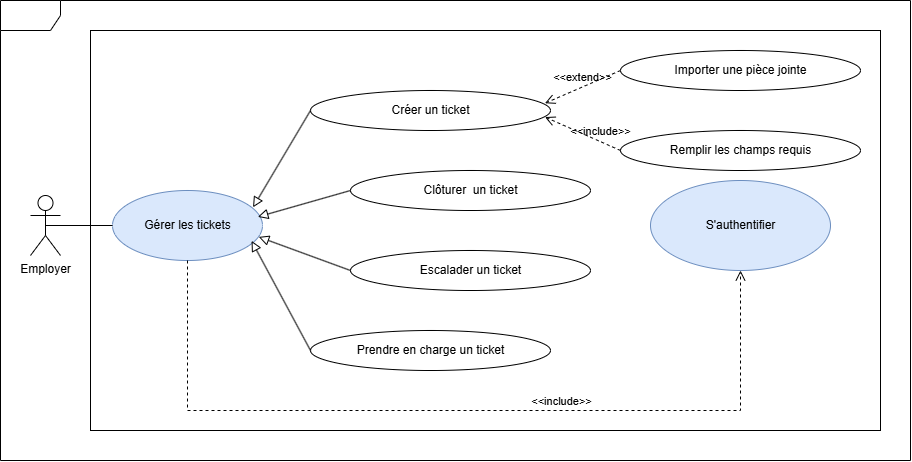

The diagram above was exported from draw.io. Its source (the exported page's mxGraphModel, read from the mxfile embedded in the PNG):
<mxGraphModel dx="2395" dy="746" grid="1" gridSize="10" guides="1" tooltips="1" connect="1" arrows="1" fold="1" page="1" pageScale="1" pageWidth="1169" pageHeight="1654" math="0" shadow="0">
  <root>
    <mxCell id="0" />
    <mxCell id="1" parent="0" />
    <mxCell id="K9k8AiGaLl-9F_gcyOM2-1" value="S'authentifier" style="shape=ellipse;container=1;horizontal=1;horizontalStack=0;resizeParent=1;resizeParentMax=0;resizeLast=0;html=1;dashed=0;collapsible=0;fillColor=#dae8fc;strokeColor=#6c8ebf;" parent="1" vertex="1">
      <mxGeometry x="-460" y="610" width="180" height="90" as="geometry" />
    </mxCell>
    <mxCell id="K9k8AiGaLl-9F_gcyOM2-2" value="Employer" style="shape=umlActor;verticalLabelPosition=bottom;verticalAlign=top;html=1;" parent="1" vertex="1">
      <mxGeometry x="-1080" y="625" width="30" height="60" as="geometry" />
    </mxCell>
    <mxCell id="K9k8AiGaLl-9F_gcyOM2-3" value="Gérer les tickets" style="shape=ellipse;container=1;horizontal=1;horizontalStack=0;resizeParent=1;resizeParentMax=0;resizeLast=0;html=1;dashed=0;collapsible=0;fillColor=#dae8fc;strokeColor=#6c8ebf;" parent="1" vertex="1">
      <mxGeometry x="-998" y="620" width="150" height="70" as="geometry" />
    </mxCell>
    <mxCell id="K9k8AiGaLl-9F_gcyOM2-4" value="&amp;lt;&amp;lt;extend&amp;gt;&amp;gt;" style="endArrow=open;startArrow=none;endFill=0;startFill=0;endSize=8;html=1;verticalAlign=bottom;dashed=1;labelBackgroundColor=none;rounded=0;exitX=0;exitY=0.5;exitDx=0;exitDy=0;entryX=0.977;entryY=0.318;entryDx=0;entryDy=0;entryPerimeter=0;" parent="1" source="K9k8AiGaLl-9F_gcyOM2-8" target="K9k8AiGaLl-9F_gcyOM2-7" edge="1">
      <mxGeometry width="160" relative="1" as="geometry">
        <mxPoint x="-760" y="590" as="sourcePoint" />
        <mxPoint x="-580" y="500" as="targetPoint" />
        <mxPoint as="offset" />
      </mxGeometry>
    </mxCell>
    <mxCell id="K9k8AiGaLl-9F_gcyOM2-5" value="Prendre en charge un ticket" style="shape=ellipse;container=1;horizontal=1;horizontalStack=0;resizeParent=1;resizeParentMax=0;resizeLast=0;html=1;dashed=0;collapsible=0;" parent="1" vertex="1">
      <mxGeometry x="-800" y="760" width="240" height="40" as="geometry" />
    </mxCell>
    <mxCell id="K9k8AiGaLl-9F_gcyOM2-6" value="Escalader un ticket" style="shape=ellipse;container=1;horizontal=1;horizontalStack=0;resizeParent=1;resizeParentMax=0;resizeLast=0;html=1;dashed=0;collapsible=0;" parent="1" vertex="1">
      <mxGeometry x="-760" y="680" width="240" height="40" as="geometry" />
    </mxCell>
    <mxCell id="K9k8AiGaLl-9F_gcyOM2-7" value="Créer un ticket" style="shape=ellipse;container=1;horizontal=1;horizontalStack=0;resizeParent=1;resizeParentMax=0;resizeLast=0;html=1;dashed=0;collapsible=0;" parent="1" vertex="1">
      <mxGeometry x="-800" y="520" width="240" height="40" as="geometry" />
    </mxCell>
    <mxCell id="K9k8AiGaLl-9F_gcyOM2-8" value="Importer une pièce jointe" style="shape=ellipse;container=1;horizontal=1;horizontalStack=0;resizeParent=1;resizeParentMax=0;resizeLast=0;html=1;dashed=0;collapsible=0;" parent="1" vertex="1">
      <mxGeometry x="-490" y="480" width="240" height="40" as="geometry" />
    </mxCell>
    <mxCell id="K9k8AiGaLl-9F_gcyOM2-9" value="Clôturer&amp;nbsp; un ticket" style="shape=ellipse;container=1;horizontal=1;horizontalStack=0;resizeParent=1;resizeParentMax=0;resizeLast=0;html=1;dashed=0;collapsible=0;" parent="1" vertex="1">
      <mxGeometry x="-760" y="600" width="240" height="40" as="geometry" />
    </mxCell>
    <mxCell id="K9k8AiGaLl-9F_gcyOM2-10" value="" style="endArrow=none;html=1;rounded=0;exitX=0.5;exitY=0.5;exitDx=0;exitDy=0;exitPerimeter=0;entryX=0;entryY=0.5;entryDx=0;entryDy=0;" parent="1" source="K9k8AiGaLl-9F_gcyOM2-2" target="K9k8AiGaLl-9F_gcyOM2-3" edge="1">
      <mxGeometry width="50" height="50" relative="1" as="geometry">
        <mxPoint x="-550" y="870" as="sourcePoint" />
        <mxPoint x="-500" y="820" as="targetPoint" />
      </mxGeometry>
    </mxCell>
    <mxCell id="K9k8AiGaLl-9F_gcyOM2-11" value="&amp;lt;&amp;lt;include&amp;gt;&amp;gt;" style="endArrow=open;startArrow=none;endFill=0;startFill=0;endSize=8;html=1;verticalAlign=bottom;dashed=1;labelBackgroundColor=none;rounded=0;entryX=0.5;entryY=1;entryDx=0;entryDy=0;exitX=0.5;exitY=1;exitDx=0;exitDy=0;" parent="1" source="K9k8AiGaLl-9F_gcyOM2-3" target="K9k8AiGaLl-9F_gcyOM2-1" edge="1">
      <mxGeometry x="0.2408" width="160" relative="1" as="geometry">
        <mxPoint x="-930" y="720" as="sourcePoint" />
        <mxPoint x="168" y="1383" as="targetPoint" />
        <mxPoint as="offset" />
        <Array as="points">
          <mxPoint x="-923" y="840" />
          <mxPoint x="-370" y="840" />
        </Array>
      </mxGeometry>
    </mxCell>
    <mxCell id="JVH1_VD1Cb2z29l9i8r6-1" value="" style="endArrow=block;html=1;rounded=0;align=center;verticalAlign=bottom;endFill=0;labelBackgroundColor=none;endSize=8;entryX=0.927;entryY=0.72;entryDx=0;entryDy=0;entryPerimeter=0;exitX=0;exitY=0.5;exitDx=0;exitDy=0;" parent="1" source="K9k8AiGaLl-9F_gcyOM2-5" target="K9k8AiGaLl-9F_gcyOM2-3" edge="1">
      <mxGeometry relative="1" as="geometry">
        <mxPoint x="-840" y="920" as="sourcePoint" />
        <mxPoint x="-680" y="920" as="targetPoint" />
      </mxGeometry>
    </mxCell>
    <mxCell id="JVH1_VD1Cb2z29l9i8r6-2" value="" style="resizable=0;html=1;align=center;verticalAlign=top;labelBackgroundColor=none;" parent="JVH1_VD1Cb2z29l9i8r6-1" connectable="0" vertex="1">
      <mxGeometry relative="1" as="geometry" />
    </mxCell>
    <mxCell id="JVH1_VD1Cb2z29l9i8r6-3" value="" style="endArrow=block;html=1;rounded=0;align=center;verticalAlign=bottom;endFill=0;labelBackgroundColor=none;endSize=8;entryX=0.975;entryY=0.663;entryDx=0;entryDy=0;entryPerimeter=0;exitX=0;exitY=0.5;exitDx=0;exitDy=0;" parent="1" source="K9k8AiGaLl-9F_gcyOM2-6" target="K9k8AiGaLl-9F_gcyOM2-3" edge="1">
      <mxGeometry relative="1" as="geometry">
        <mxPoint x="-790" y="790" as="sourcePoint" />
        <mxPoint x="-849" y="680" as="targetPoint" />
      </mxGeometry>
    </mxCell>
    <mxCell id="JVH1_VD1Cb2z29l9i8r6-4" value="" style="resizable=0;html=1;align=center;verticalAlign=top;labelBackgroundColor=none;" parent="JVH1_VD1Cb2z29l9i8r6-3" connectable="0" vertex="1">
      <mxGeometry relative="1" as="geometry" />
    </mxCell>
    <mxCell id="JVH1_VD1Cb2z29l9i8r6-5" value="" style="endArrow=block;html=1;rounded=0;align=center;verticalAlign=bottom;endFill=0;labelBackgroundColor=none;endSize=8;entryX=0.969;entryY=0.377;entryDx=0;entryDy=0;entryPerimeter=0;exitX=0;exitY=0.5;exitDx=0;exitDy=0;" parent="1" source="K9k8AiGaLl-9F_gcyOM2-9" target="K9k8AiGaLl-9F_gcyOM2-3" edge="1">
      <mxGeometry relative="1" as="geometry">
        <mxPoint x="-780" y="800" as="sourcePoint" />
        <mxPoint x="-839" y="690" as="targetPoint" />
      </mxGeometry>
    </mxCell>
    <mxCell id="JVH1_VD1Cb2z29l9i8r6-6" value="" style="resizable=0;html=1;align=center;verticalAlign=top;labelBackgroundColor=none;" parent="JVH1_VD1Cb2z29l9i8r6-5" connectable="0" vertex="1">
      <mxGeometry relative="1" as="geometry" />
    </mxCell>
    <mxCell id="JVH1_VD1Cb2z29l9i8r6-7" value="" style="endArrow=block;html=1;rounded=0;align=center;verticalAlign=bottom;endFill=0;labelBackgroundColor=none;endSize=8;entryX=0.937;entryY=0.24;entryDx=0;entryDy=0;entryPerimeter=0;exitX=0;exitY=0.5;exitDx=0;exitDy=0;" parent="1" source="K9k8AiGaLl-9F_gcyOM2-7" target="K9k8AiGaLl-9F_gcyOM2-3" edge="1">
      <mxGeometry relative="1" as="geometry">
        <mxPoint x="-770" y="810" as="sourcePoint" />
        <mxPoint x="-829" y="700" as="targetPoint" />
      </mxGeometry>
    </mxCell>
    <mxCell id="JVH1_VD1Cb2z29l9i8r6-8" value="" style="resizable=0;html=1;align=center;verticalAlign=top;labelBackgroundColor=none;" parent="JVH1_VD1Cb2z29l9i8r6-7" connectable="0" vertex="1">
      <mxGeometry relative="1" as="geometry" />
    </mxCell>
    <mxCell id="n__dvyTtHNgMc6NI48L8-1" value="Remplir les champs requis" style="shape=ellipse;container=1;horizontal=1;horizontalStack=0;resizeParent=1;resizeParentMax=0;resizeLast=0;html=1;dashed=0;collapsible=0;" vertex="1" parent="1">
      <mxGeometry x="-490" y="560" width="240" height="40" as="geometry" />
    </mxCell>
    <mxCell id="n__dvyTtHNgMc6NI48L8-2" value="&amp;lt;&amp;lt;include&amp;gt;&amp;gt;" style="endArrow=open;startArrow=none;endFill=0;startFill=0;endSize=8;html=1;verticalAlign=bottom;dashed=1;labelBackgroundColor=none;rounded=0;exitX=0;exitY=0.5;exitDx=0;exitDy=0;entryX=0.977;entryY=0.664;entryDx=0;entryDy=0;entryPerimeter=0;" edge="1" parent="1" source="n__dvyTtHNgMc6NI48L8-1" target="K9k8AiGaLl-9F_gcyOM2-7">
      <mxGeometry x="-0.4591" y="-1" width="160" relative="1" as="geometry">
        <mxPoint x="-913" y="700" as="sourcePoint" />
        <mxPoint x="-590" y="580" as="targetPoint" />
        <mxPoint as="offset" />
        <Array as="points" />
      </mxGeometry>
    </mxCell>
    <mxCell id="n__dvyTtHNgMc6NI48L8-3" value="" style="rounded=0;whiteSpace=wrap;html=1;fillColor=none;" vertex="1" parent="1">
      <mxGeometry x="-1020" y="460" width="790" height="400" as="geometry" />
    </mxCell>
    <mxCell id="n__dvyTtHNgMc6NI48L8-4" value="" style="shape=umlFrame;whiteSpace=wrap;html=1;pointerEvents=0;" vertex="1" parent="1">
      <mxGeometry x="-1110" y="430" width="910" height="460" as="geometry" />
    </mxCell>
  </root>
</mxGraphModel>